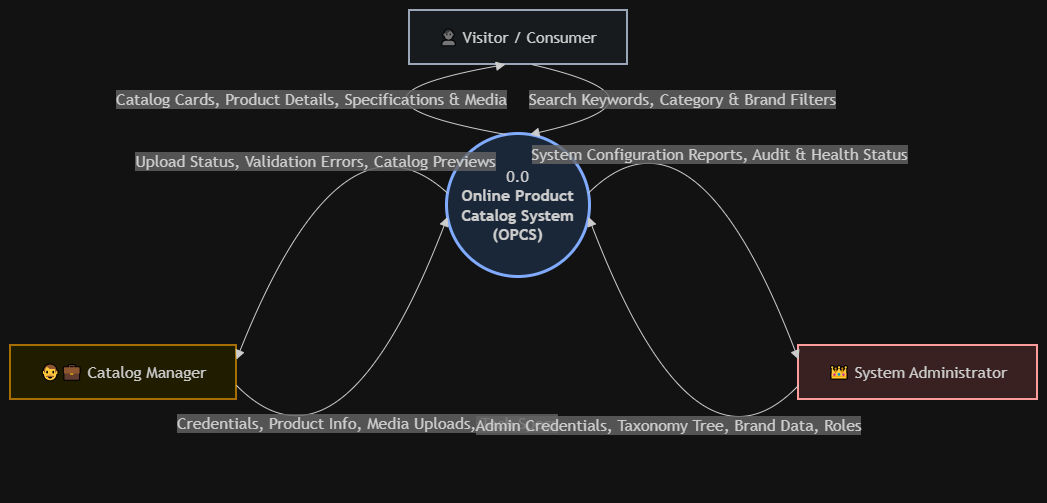

The diagram above was exported from draw.io. Its source (the exported page's mxGraphModel, read from the mxfile embedded in the PNG):
<mxGraphModel dx="1414" dy="859" grid="1" gridSize="10" guides="1" tooltips="1" connect="1" arrows="1" fold="1" page="1" pageScale="1" pageWidth="850" pageHeight="1100" math="0" shadow="0">
  <root>
    <mxCell id="0" />
    <mxCell id="1" parent="0" />
    <UserObject label="" mermaidData="{&#10;  &quot;data&quot;: &quot;flowchart TD\n    %% External Entities\n    Visitor[\&quot;👤 Visitor / Consumer\&quot;]\n    Staff[\&quot;👨💼 Catalog Manager\&quot;]\n    Admin[\&quot;👑 System Administrator\&quot;]\n\n    %% Central Process\n    System((\&quot;0.0&lt;br/&gt;&lt;b&gt;Online Product&lt;br/&gt;Catalog System&lt;br/&gt;(OPCS)&lt;/b&gt;\&quot;))\n\n    %% Inflows and Outflows for Visitor\n    Visitor --&gt;|\&quot;Search Keywords, Category &amp; Brand Filters\&quot;| System\n    System --&gt;|\&quot;Catalog Cards, Product Details, Specifications &amp; Media\&quot;| Visitor\n\n    %% Inflows and Outflows for Staff\n    Staff --&gt;|\&quot;Credentials, Product Info, Media Uploads, Tech Specs\&quot;| System\n    System --&gt;|\&quot;Upload Status, Validation Errors, Catalog Previews\&quot;| Staff\n\n    %% Inflows and Outflows for Admin\n    Admin --&gt;|\&quot;Admin Credentials, Taxonomy Tree, Brand Data, Roles\&quot;| System\n    System --&gt;|\&quot;System Configuration Reports, Audit &amp; Health Status\&quot;| Admin\n\n    %% Styling\n    style System fill:#dbeafe,stroke:#1d4ed8,stroke-width:3px;\n    style Visitor fill:#f1f5f9,stroke:#475569,stroke-width:2px;\n    style Staff fill:#fef9c3,stroke:#ca8a04,stroke-width:2px;\n    style Admin fill:#fee2e2,stroke:#b91c1c,stroke-width:2px;\n&quot;,&#10;  &quot;config&quot;: null&#10;}" id="GWlsYdz2c8TxnWTuf4VI-37">
      <mxCell connectable="0" parent="1" style="group;transparentBounds=1;editIcon=1;lockedGroup=0;groupPadding=10;" vertex="1">
        <mxGeometry as="geometry" />
      </mxCell>
    </UserObject>
    <UserObject label="👤 Visitor / Consumer" mermaidId="n:Visitor" mermaidBaseStyle="html=1;whiteSpace=wrap;strokeWidth=2;fillColor=#f1f5f9;strokeColor=#475569;fontColor=light-dark(#333333,#cccccc);fontFamily=Trebuchet MS,Verdana,Arial,sans-serif;fontSize=16;" mermaidBaseValue="👤 Visitor / Consumer" id="GWlsYdz2c8TxnWTuf4VI-38">
      <mxCell parent="GWlsYdz2c8TxnWTuf4VI-37" style="html=1;whiteSpace=wrap;strokeWidth=2;fillColor=#f1f5f9;strokeColor=#475569;fontColor=light-dark(#333333,#cccccc);fontFamily=Trebuchet MS,Verdana,Arial,sans-serif;fontSize=16;" vertex="1">
        <mxGeometry height="54" width="218" x="429" y="150" as="geometry" />
      </mxCell>
    </UserObject>
    <UserObject label="👨💼 Catalog Manager" mermaidId="n:Staff" mermaidBaseStyle="html=1;whiteSpace=wrap;strokeWidth=2;fillColor=#fef9c3;strokeColor=#ca8a04;fontColor=light-dark(#333333,#cccccc);fontFamily=Trebuchet MS,Verdana,Arial,sans-serif;fontSize=16;" mermaidBaseValue="👨💼 Catalog Manager" id="GWlsYdz2c8TxnWTuf4VI-39">
      <mxCell parent="GWlsYdz2c8TxnWTuf4VI-37" style="html=1;whiteSpace=wrap;strokeWidth=2;fillColor=#fef9c3;strokeColor=#ca8a04;fontColor=light-dark(#333333,#cccccc);fontFamily=Trebuchet MS,Verdana,Arial,sans-serif;fontSize=16;" vertex="1">
        <mxGeometry height="54" width="226" x="30" y="485" as="geometry" />
      </mxCell>
    </UserObject>
    <UserObject label="👑 System Administrator" mermaidId="n:Admin" mermaidBaseStyle="html=1;whiteSpace=wrap;strokeWidth=2;fillColor=#fee2e2;strokeColor=#b91c1c;fontColor=light-dark(#333333,#cccccc);fontFamily=Trebuchet MS,Verdana,Arial,sans-serif;fontSize=16;" mermaidBaseValue="👑 System Administrator" id="GWlsYdz2c8TxnWTuf4VI-40">
      <mxCell parent="GWlsYdz2c8TxnWTuf4VI-37" style="html=1;whiteSpace=wrap;strokeWidth=2;fillColor=#fee2e2;strokeColor=#b91c1c;fontColor=light-dark(#333333,#cccccc);fontFamily=Trebuchet MS,Verdana,Arial,sans-serif;fontSize=16;" vertex="1">
        <mxGeometry height="54" width="239" x="818" y="485" as="geometry" />
      </mxCell>
    </UserObject>
    <UserObject label="0.0&#10;&lt;b&gt;Online Product&#10;Catalog System&#10;(OPCS)&lt;/b&gt;" mermaidId="n:System" mermaidBaseStyle="ellipse;html=1;aspect=fixed;strokeWidth=3;whiteSpace=wrap;fillColor=#dbeafe;strokeColor=#1d4ed8;fontColor=light-dark(#333333,#cccccc);fontFamily=Trebuchet MS,Verdana,Arial,sans-serif;fontSize=16;" mermaidBaseValue="0.0&#10;&lt;b&gt;Online Product&#10;Catalog System&#10;(OPCS)&lt;/b&gt;" id="GWlsYdz2c8TxnWTuf4VI-41">
      <mxCell parent="GWlsYdz2c8TxnWTuf4VI-37" style="ellipse;html=1;aspect=fixed;strokeWidth=3;whiteSpace=wrap;fillColor=#dbeafe;strokeColor=#1d4ed8;fontColor=light-dark(#333333,#cccccc);fontFamily=Trebuchet MS,Verdana,Arial,sans-serif;fontSize=16;" vertex="1">
        <mxGeometry height="143" width="143" x="466" y="273" as="geometry" />
      </mxCell>
    </UserObject>
    <UserObject label="Search Keywords, Category &amp; Brand Filters" mermaidId="e:Visitor-&gt;System#0" mermaidBaseStyle="curved=1;startArrow=none;endArrow=block;endSize=7;strokeColor=light-dark(#333333,#cccccc);html=1;fontSize=16;labelBackgroundColor=light-dark(#E8E8E88D,#2a2a2a8D);fontFamily=Trebuchet MS,Verdana,Arial,sans-serif;fontColor=light-dark(#333333,#cccccc);exitX=0.5596330275229358;exitY=1;entryX=0.5909090909090909;entryY=0;curved=1;exitX=0.56;exitY=1;entryX=0.59;entryY=0;" mermaidBaseValue="Search Keywords, Category &amp; Brand Filters" id="GWlsYdz2c8TxnWTuf4VI-42">
      <mxCell edge="1" parent="GWlsYdz2c8TxnWTuf4VI-37" source="GWlsYdz2c8TxnWTuf4VI-38" style="curved=1;startArrow=none;endArrow=block;endSize=7;strokeColor=light-dark(#333333,#cccccc);html=1;fontSize=16;labelBackgroundColor=light-dark(#E8E8E88D,#2a2a2a8D);fontFamily=Trebuchet MS,Verdana,Arial,sans-serif;fontColor=light-dark(#333333,#cccccc);exitX=0.56;exitY=1;entryX=0.59;entryY=0;rounded=0;" target="GWlsYdz2c8TxnWTuf4VI-41">
        <mxGeometry relative="1" as="geometry">
          <mxPoint as="offset" />
          <Array as="points">
            <mxPoint x="703" y="239" />
          </Array>
        </mxGeometry>
      </mxCell>
    </UserObject>
    <UserObject label="Catalog Cards, Product Details, Specifications &amp; Media" mermaidId="e:System-&gt;Visitor#0" mermaidBaseStyle="curved=1;startArrow=none;endArrow=block;endSize=7;strokeColor=light-dark(#333333,#cccccc);html=1;fontSize=16;labelBackgroundColor=light-dark(#E8E8E88D,#2a2a2a8D);fontFamily=Trebuchet MS,Verdana,Arial,sans-serif;fontColor=light-dark(#333333,#cccccc);exitX=0.40909090909090906;exitY=0;entryX=0.44036697247706424;entryY=1;curved=1;exitX=0.41;exitY=0;entryX=0.44;entryY=1;" mermaidBaseValue="Catalog Cards, Product Details, Specifications &amp; Media" id="GWlsYdz2c8TxnWTuf4VI-43">
      <mxCell edge="1" parent="GWlsYdz2c8TxnWTuf4VI-37" source="GWlsYdz2c8TxnWTuf4VI-41" style="curved=1;startArrow=none;endArrow=block;endSize=7;strokeColor=light-dark(#333333,#cccccc);html=1;fontSize=16;labelBackgroundColor=light-dark(#E8E8E88D,#2a2a2a8D);fontFamily=Trebuchet MS,Verdana,Arial,sans-serif;fontColor=light-dark(#333333,#cccccc);exitX=0.41;exitY=0;entryX=0.44;entryY=1;rounded=0;" target="GWlsYdz2c8TxnWTuf4VI-38">
        <mxGeometry relative="1" as="geometry">
          <mxPoint as="offset" />
          <Array as="points">
            <mxPoint x="330" y="239" />
          </Array>
        </mxGeometry>
      </mxCell>
    </UserObject>
    <UserObject label="Credentials, Product Info, Media Uploads, Tech Specs" mermaidId="e:Staff-&gt;System#0" mermaidBaseStyle="curved=1;startArrow=none;endArrow=block;endSize=7;strokeColor=light-dark(#333333,#cccccc);html=1;fontSize=16;labelBackgroundColor=light-dark(#E8E8E88D,#2a2a2a8D);fontFamily=Trebuchet MS,Verdana,Arial,sans-serif;fontColor=light-dark(#333333,#cccccc);exitX=1;exitY=0.7407407407407407;entryX=0;entryY=0.5909090909090909;curved=1;exitX=1;exitY=0.74;entryX=0;entryY=0.59;" mermaidBaseValue="Credentials, Product Info, Media Uploads, Tech Specs" id="GWlsYdz2c8TxnWTuf4VI-44">
      <mxCell edge="1" parent="GWlsYdz2c8TxnWTuf4VI-37" source="GWlsYdz2c8TxnWTuf4VI-39" style="curved=1;startArrow=none;endArrow=block;endSize=7;strokeColor=light-dark(#333333,#cccccc);html=1;fontSize=16;labelBackgroundColor=light-dark(#E8E8E88D,#2a2a2a8D);fontFamily=Trebuchet MS,Verdana,Arial,sans-serif;fontColor=light-dark(#333333,#cccccc);exitX=1;exitY=0.74;entryX=0;entryY=0.59;rounded=0;" target="GWlsYdz2c8TxnWTuf4VI-41">
        <mxGeometry relative="1" as="geometry">
          <mxPoint as="offset" />
          <Array as="points">
            <mxPoint x="361" y="631" />
          </Array>
        </mxGeometry>
      </mxCell>
    </UserObject>
    <UserObject label="Upload Status, Validation Errors, Catalog Previews" mermaidId="e:System-&gt;Staff#0" mermaidBaseStyle="curved=1;startArrow=none;endArrow=block;endSize=7;strokeColor=light-dark(#333333,#cccccc);html=1;fontSize=16;labelBackgroundColor=light-dark(#E8E8E88D,#2a2a2a8D);fontFamily=Trebuchet MS,Verdana,Arial,sans-serif;fontColor=light-dark(#333333,#cccccc);exitX=0;exitY=0.40909090909090906;entryX=1;entryY=0.2592592592592593;curved=1;exitX=0;exitY=0.41;entryX=1;entryY=0.26;" mermaidBaseValue="Upload Status, Validation Errors, Catalog Previews" id="GWlsYdz2c8TxnWTuf4VI-45">
      <mxCell edge="1" parent="GWlsYdz2c8TxnWTuf4VI-37" source="GWlsYdz2c8TxnWTuf4VI-41" style="curved=1;startArrow=none;endArrow=block;endSize=7;strokeColor=light-dark(#333333,#cccccc);html=1;fontSize=16;labelBackgroundColor=light-dark(#E8E8E88D,#2a2a2a8D);fontFamily=Trebuchet MS,Verdana,Arial,sans-serif;fontColor=light-dark(#333333,#cccccc);exitX=0;exitY=0.41;entryX=1;entryY=0.26;rounded=0;" target="GWlsYdz2c8TxnWTuf4VI-39">
        <mxGeometry relative="1" as="geometry">
          <mxPoint as="offset" />
          <Array as="points">
            <mxPoint x="361" y="236" />
          </Array>
        </mxGeometry>
      </mxCell>
    </UserObject>
    <UserObject label="Admin Credentials, Taxonomy Tree, Brand Data, Roles" mermaidId="e:Admin-&gt;System#0" mermaidBaseStyle="curved=1;startArrow=none;endArrow=block;endSize=7;strokeColor=light-dark(#333333,#cccccc);html=1;fontSize=16;labelBackgroundColor=light-dark(#E8E8E88D,#2a2a2a8D);fontFamily=Trebuchet MS,Verdana,Arial,sans-serif;fontColor=light-dark(#333333,#cccccc);exitX=0;exitY=0.7407407407407407;entryX=1;entryY=0.5909090909090909;curved=1;exitX=0;exitY=0.74;entryX=1;entryY=0.59;" mermaidBaseValue="Admin Credentials, Taxonomy Tree, Brand Data, Roles" id="GWlsYdz2c8TxnWTuf4VI-46">
      <mxCell edge="1" parent="GWlsYdz2c8TxnWTuf4VI-37" source="GWlsYdz2c8TxnWTuf4VI-40" style="curved=1;startArrow=none;endArrow=block;endSize=7;strokeColor=light-dark(#333333,#cccccc);html=1;fontSize=16;labelBackgroundColor=light-dark(#E8E8E88D,#2a2a2a8D);fontFamily=Trebuchet MS,Verdana,Arial,sans-serif;fontColor=light-dark(#333333,#cccccc);exitX=0;exitY=0.74;entryX=1;entryY=0.59;rounded=0;" target="GWlsYdz2c8TxnWTuf4VI-41">
        <mxGeometry relative="1" as="geometry">
          <mxPoint as="offset" />
          <Array as="points">
            <mxPoint x="714" y="633" />
          </Array>
        </mxGeometry>
      </mxCell>
    </UserObject>
    <UserObject label="System Configuration Reports, Audit &amp; Health Status" mermaidId="e:System-&gt;Admin#0" mermaidBaseStyle="curved=1;startArrow=none;endArrow=block;endSize=7;strokeColor=light-dark(#333333,#cccccc);html=1;fontSize=16;labelBackgroundColor=light-dark(#E8E8E88D,#2a2a2a8D);fontFamily=Trebuchet MS,Verdana,Arial,sans-serif;fontColor=light-dark(#333333,#cccccc);exitX=1;exitY=0.40909090909090906;entryX=0;entryY=0.2592592592592593;curved=1;exitX=1;exitY=0.41;entryX=0;entryY=0.26;" mermaidBaseValue="System Configuration Reports, Audit &amp; Health Status" id="GWlsYdz2c8TxnWTuf4VI-47">
      <mxCell edge="1" parent="GWlsYdz2c8TxnWTuf4VI-37" source="GWlsYdz2c8TxnWTuf4VI-41" style="curved=1;startArrow=none;endArrow=block;endSize=7;strokeColor=light-dark(#333333,#cccccc);html=1;fontSize=16;labelBackgroundColor=light-dark(#E8E8E88D,#2a2a2a8D);fontFamily=Trebuchet MS,Verdana,Arial,sans-serif;fontColor=light-dark(#333333,#cccccc);exitX=1;exitY=0.41;entryX=0;entryY=0.26;rounded=0;" target="GWlsYdz2c8TxnWTuf4VI-40">
        <mxGeometry relative="1" as="geometry">
          <mxPoint as="offset" />
          <Array as="points">
            <mxPoint x="714" y="228" />
          </Array>
        </mxGeometry>
      </mxCell>
    </UserObject>
  </root>
</mxGraphModel>